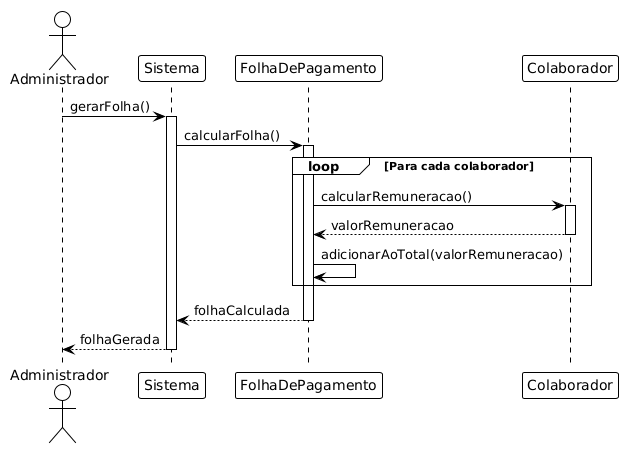

The diagram above was rendered by PlantUML. Its source (embedded in the PNG):
@startuml
!theme plain

actor Administrador
participant Sistema
participant "FolhaDePagamento" as Folha
participant "Colaborador" as Colaborador

Administrador -> Sistema: gerarFolha()
activate Sistema

Sistema -> Folha: calcularFolha()
activate Folha

loop Para cada colaborador
    Folha -> Colaborador: calcularRemuneracao()
    activate Colaborador

    Colaborador --> Folha: valorRemuneracao
    deactivate Colaborador

    Folha -> Folha: adicionarAoTotal(valorRemuneracao)
end

Folha --> Sistema: folhaCalculada
deactivate Folha

Sistema --> Administrador: folhaGerada
deactivate Sistema
@enduml